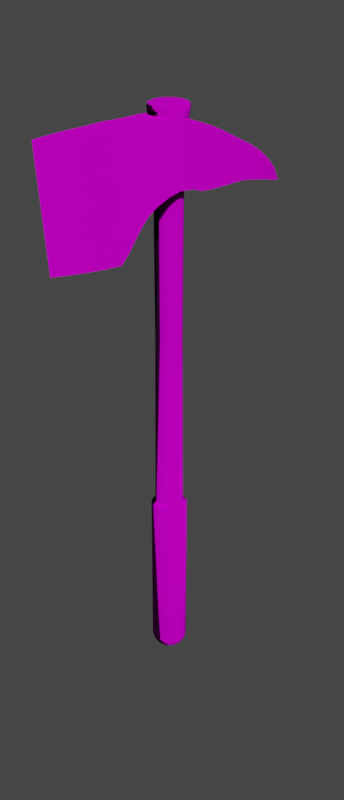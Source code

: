 # Source: AxePick.blend  (saved by Blender 2.91.10; exported with 4.5.12 LTS)
import bpy
from mathutils import Matrix  # noqa: F401  (used for matrix-valued properties, if any)

bpy.ops.wm.read_factory_settings(use_empty=True)
scene = bpy.context.scene
scene.name = 'Scene'

# ---- collections
col_collection = bpy.data.collections.new('Collection'); scene.collection.children.link(col_collection)

# ---- images (referenced by path relative to the original .blend; pixels are not part of the script)
import os
ASSET_DIR = os.environ.get("B2B_ASSET_DIR", "")  # directory of the original .blend (textures are referenced by path, not embedded)
HERE = os.path.dirname(os.path.abspath(__file__))  # packed textures are extracted next to this script under _unpacked/

def load_image(name, relpath, width, height, colorspace="sRGB"):
    """Load a texture the original file referenced (path relative to the .blend, or extracted next to this script)."""
    p = next((c for c in (os.path.join(HERE, relpath), os.path.join(ASSET_DIR, relpath)) if relpath and os.path.exists(c)), "")
    if p:
        img = bpy.data.images.load(p, check_existing=True)
        img.name = name
    else:  # same state as the original file: an image datablock whose file is absent (Cycles renders it pink)
        img = bpy.data.images.new(name, width, height)
        img.source = "FILE"
        img.filepath = "//" + (relpath or name)
    img.colorspace_settings.name = colorspace
    return img
img_axepick_axepick_normal_png = load_image('AxePick_AxePick_Normal.png', 'AxePick_AxePick_Normal.png', 1024, 1024, 'sRGB')
img_axepick_axepick_metallicsmoothness_png = load_image('AxePick_AxePick_MetallicSmoothness.png', 'AxePick_AxePick_MetallicSmoothness.png', 1024, 1024, 'sRGB')
img_axepick_axepick_albedotransparency_png = load_image('AxePick_AxePick_AlbedoTransparency.png', 'AxePick_AxePick_AlbedoTransparency.png', 1024, 1024, 'sRGB')

# ---- materials (node trees are filled in below, after node groups)
mat_axepick = bpy.data.materials.new('AxePick')

# ---- node groups
ng_auto_smooth = bpy.data.node_groups.new('Auto Smooth', 'GeometryNodeTree')
_s = ng_auto_smooth.interface.new_socket(name='Geometry', in_out='OUTPUT', socket_type='NodeSocketGeometry')
_s = ng_auto_smooth.interface.new_socket(name='Geometry', in_out='INPUT', socket_type='NodeSocketGeometry')
_s = ng_auto_smooth.interface.new_socket(name='Angle', in_out='INPUT', socket_type='NodeSocketFloat')
_s.subtype = 'ANGLE'
_s.min_value = 0.0
_s.max_value = 3.142
ng_auto_smooth.is_modifier = True
_N = ng_auto_smooth.nodes; _L = ng_auto_smooth.links
n0 = _N.new('NodeGroupOutput'); n0.name = 'Group Output'; n0.location = (480, -100)
n1 = _N.new('NodeGroupInput'); n1.name = 'Group Input'; n1.location = (-420, -300)
n2 = _N.new('NodeGroupInput'); n2.name = 'Group Input.001'; n2.location = (-60, -100)
n3 = _N.new('GeometryNodeSetShadeSmooth'); n3.name = 'Set Shade Smooth'; n3.location = (120, -100)
n3.domain = 'EDGE'
n4 = _N.new('GeometryNodeSetShadeSmooth'); n4.name = 'Set Shade Smooth.001'; n4.location = (300, -100)
n5 = _N.new('GeometryNodeInputMeshEdgeAngle'); n5.name = 'Edge Angle'; n5.location = (-420, -220)
n6 = _N.new('GeometryNodeInputEdgeSmooth'); n6.name = 'Is Edge Smooth'; n6.location = (-60, -160)
n7 = _N.new('GeometryNodeInputShadeSmooth'); n7.name = 'Is Face Smooth'; n7.location = (-240, -340)
n8 = _N.new('FunctionNodeBooleanMath'); n8.name = 'Boolean Math'; n8.location = (-60, -220)
n9 = _N.new('FunctionNodeCompare'); n9.name = 'Compare'; n9.location = (-240, -180)
n9.operation = 'LESS_EQUAL'
_L.new(n5.outputs[0], n9.inputs[0])
_L.new(n4.outputs[0], n0.inputs[0])
_L.new(n1.outputs[1], n9.inputs[1])
_L.new(n9.outputs[0], n8.inputs[0])
_L.new(n7.outputs[0], n8.inputs[1])
_L.new(n2.outputs[0], n3.inputs[0])
_L.new(n6.outputs[0], n3.inputs[1])
_L.new(n3.outputs[0], n4.inputs[0])
_L.new(n8.outputs[0], n3.inputs[2])
n0.is_active_output = True

# ---- material node trees
mat_axepick.use_nodes = True; mat_axepick.node_tree.nodes.clear()
_N = mat_axepick.node_tree.nodes; _L = mat_axepick.node_tree.links
n0 = _N.new('ShaderNodeOutputMaterial'); n0.name = 'Material Output'; n0.location = (300, 300)
n1 = _N.new('ShaderNodeBsdfPrincipled'); n1.name = 'Principled BSDF'; n1.location = (19, 301)
n1.distribution = 'GGX'
n1.subsurface_method = 'BURLEY'
n1.inputs[2].default_value = 0.0
n1.inputs[3].default_value = 1.45
n1.inputs[13].default_value = 0.0
n1.inputs[20].default_value = 0.0
n1.inputs[27].default_value = (0.0, 0.0, 0.0, 1.0)
n1.inputs[28].default_value = 1.0
n2 = _N.new('ShaderNodeTexImage'); n2.name = 'Image Texture.002'; n2.location = (-389, -257)
n2.image = img_axepick_axepick_normal_png
n3 = _N.new('ShaderNodeTexImage'); n3.name = 'Image Texture.001'; n3.location = (-388, 3)
n3.image = img_axepick_axepick_metallicsmoothness_png
n4 = _N.new('ShaderNodeTexImage'); n4.name = 'Image Texture'; n4.location = (-387, 266)
n4.image = img_axepick_axepick_albedotransparency_png
_L.new(n1.outputs[0], n0.inputs[0])
_L.new(n4.outputs[0], n1.inputs[0])
_L.new(n2.outputs[0], n1.inputs[5])
_L.new(n3.outputs[0], n1.inputs[1])
n0.is_active_output = True

# ---- world
world_world = bpy.data.worlds.new('World'); scene.world = world_world
world_world.use_nodes = True; world_world.node_tree.nodes.clear()
_N = world_world.node_tree.nodes; _L = world_world.node_tree.links
n0 = _N.new('ShaderNodeOutputWorld'); n0.name = 'World Output'; n0.location = (300, 300)
n1 = _N.new('ShaderNodeBackground'); n1.name = 'Background'; n1.location = (10, 300)
n1.inputs[0].default_value = (0.05088, 0.05088, 0.05088, 1.0)
_L.new(n1.outputs[0], n0.inputs[0])
n0.is_active_output = True
world_world.color = (0.05088, 0.05088, 0.05088)
world_world.use_sun_shadow = False
world_world.sun_shadow_jitter_overblur = 0.0

# ---- meshes
me_cube_001 = bpy.data.meshes.new('Cube.001')
me_cube_001.from_pydata([(-0.6222, 0.0003764, 1.167), (-0.5564, 0.0003764, 0.9033), (-0.5204, 0.0003764, 0.6772), (-0.5145, 0.0003764, 0.4556), (-0.2381, -0.5745, 1.167), (-0.2129, -0.5137, 0.9033), (-0.1991, -0.4804, 0.6772), (-0.1969, -0.4749, 0.4556), (-0.44, -0.4396, 1.167), (-0.3934, -0.3931, 0.9033), (-0.368, -0.3676, 0.6772), (-0.3638, -0.3634, 0.4556), (-0.5748, -0.2377, 1.167), (-0.514, -0.2126, 0.9033), (-0.4808, -0.1988, 0.6772), (-0.4753, -0.1965, 0.4556), (-0.1969, 0.4757, 0.4556), (-0.1991, 0.4811, 0.6772), (-0.2129, 0.5144, 0.9033), (-0.2381, 0.5752, 1.167), (-0.3638, 0.3642, 0.4556), (-0.368, 0.3683, 0.6772), (-0.3934, 0.3938, 0.9033), (-0.44, 0.4403, 1.167), (-0.4753, 0.1973, 0.4556), (-0.4808, 0.1995, 0.6772), (-0.514, 0.2133, 0.9033), (-0.5748, 0.2385, 1.167), (0.4753, 0.1973, 0.4556), (0.4808, 0.1995, 0.6772), (0.514, 0.2133, 0.9033), (0.5748, 0.2385, 1.167), (0.3638, 0.3642, 0.4556), (0.368, 0.3683, 0.6772), (0.3934, 0.3938, 0.9033), (0.44, 0.4403, 1.167), (0.1969, 0.4757, 0.4556), (0.1991, 0.4811, 0.6772), (0.2129, 0.5144, 0.9033), (0.2381, 0.5752, 1.167), (-4.592e-12, 0.5148, 0.4556), (-5.082e-11, 0.5207, 0.6772), (-2.204e-10, 0.5568, 0.9033), (-5.213e-10, 0.6226, 1.167), (0.1969, -0.4749, 0.4556), (0.1991, -0.4804, 0.6772), (0.2129, -0.5137, 0.9033), (0.2381, -0.5745, 1.167), (0.3638, -0.3634, 0.4556), (0.368, -0.3676, 0.6772), (0.3934, -0.3931, 0.9033), (0.44, -0.4396, 1.167), (0.4753, -0.1965, 0.4556), (0.4808, -0.1988, 0.6772), (0.514, -0.2126, 0.9033), (0.5748, -0.2377, 1.167), (-5.213e-10, -0.6218, 1.167), (-2.204e-10, -0.556, 0.9033), (-5.082e-11, -0.52, 0.6772), (-4.592e-12, -0.5141, 0.4556), (0.6222, 0.0003764, 1.167), (0.5564, 0.0003764, 0.9033), (0.5204, 0.0003764, 0.6772), (0.5145, 0.0003764, 0.4556), (-1.737e-10, -5.386, -2.277), (-3.937e-10, -5.806, 1.844), (1.782e-10, 6.128, -1.86), (-0.1483, 5.552, -1.728), (-0.2505, 4.979, -1.56), (-0.3142, 4.406, -1.435), (-0.3414, 3.839, -1.315), (-0.4256, 3.27, -1.209), (-0.4989, 2.689, -1.154), (-0.5564, 2.106, -1.115), (-0.6038, 1.521, -1.062), (-0.6848, 0.8234, -0.9672), (-0.7705, 0.3342, -0.7745), (-0.7659, -0.3621, -0.69), (-0.6869, -0.7768, -0.7967), (-0.6096, -1.266, -1.004), (-0.5609, -1.611, -1.229), (-0.5123, -1.89, -1.526), (-0.459, -2.129, -1.875), (-0.4019, -2.367, -2.247), (-0.3411, -2.657, -2.593), (-0.3225, -3.564, -2.493), (-0.203, -4.516, -2.378), (-0.1947, -4.94, 1.794), (-0.2929, -4.136, 1.762), (-0.3169, -3.393, 1.735), (-0.4021, -2.865, 1.703), (-0.4786, -2.34, 1.674), (-0.5321, -1.912, 1.625), (-0.5773, -1.471, 1.596), (-0.6276, -1.042, 1.571), (-0.6913, -0.6067, 1.55), (-0.7695, -0.174, 1.493), (-0.7705, 0.2707, 1.411), (-0.6737, 0.8675, 1.216), (-0.6076, 1.461, 0.9983), (-0.5608, 2.05, 0.7462), (-0.5148, 2.636, 0.47), (-0.4595, 3.219, 0.2026), (-0.384, 3.8, -0.05357), (-0.3759, 4.389, -0.3879), (-0.3085, 5.01, -0.8098), (-0.2007, 5.547, -1.24), (0.203, -4.516, -2.378), (0.3225, -3.564, -2.493), (0.3411, -2.657, -2.593), (0.4019, -2.367, -2.247), (0.459, -2.129, -1.875), (0.5123, -1.89, -1.526), (0.5609, -1.611, -1.229), (0.6096, -1.266, -1.004), (0.6869, -0.7768, -0.7967), (0.7659, -0.3621, -0.69), (0.7705, 0.3342, -0.7745), (0.6848, 0.8234, -0.9672), (0.6038, 1.521, -1.062), (0.5564, 2.106, -1.115), (0.4989, 2.689, -1.154), (0.4256, 3.27, -1.209), (0.3414, 3.839, -1.315), (0.3142, 4.406, -1.435), (0.2505, 4.979, -1.56), (0.1483, 5.552, -1.728), (0.2007, 5.547, -1.24), (0.3085, 5.01, -0.8098), (0.3759, 4.389, -0.3879), (0.384, 3.8, -0.05357), (0.4595, 3.219, 0.2026), (0.5148, 2.636, 0.47), (0.5608, 2.05, 0.7462), (0.6076, 1.461, 0.9983), (0.6737, 0.8675, 1.216), (0.7705, 0.2707, 1.411), (0.7695, -0.174, 1.493), (0.6913, -0.6067, 1.55), (0.6276, -1.042, 1.571), (0.5773, -1.471, 1.596), (0.5321, -1.912, 1.625), (0.4786, -2.34, 1.674), (0.4021, -2.865, 1.703), (0.3169, -3.393, 1.735), (0.2929, -4.136, 1.762), (0.1947, -4.94, 1.794), (-0.2607, -0.629, 1.58), (0.4703, -0.1944, -0.7552), (0.5089, 0.0003764, -0.7788), (0.6372, -0.1793, 1.521), (0.6231, -0.2577, 1.531), (0.36, -0.3596, -0.7351), (0.6681, 0.0003764, 1.488), (0.4798, -0.4794, 1.56), (0.1948, -0.4699, -0.7583), (0.3392, -0.3735, -0.7335), (0.2607, -0.629, 1.58), (0.2651, -0.6261, 1.579), (8.03e-11, -0.5086, -0.7682), (-8.68e-10, -0.6813, 1.582), (0.1946, 0.4702, -0.8697), (8.84e-11, 0.5088, -0.885), (0.2472, 0.5971, 1.332), (0.3597, 0.3601, -0.8264), (-6.465e-10, 0.644, 1.317), (0.4612, 0.4616, 1.376), (0.4701, 0.1951, -0.8024), (0.5926, 0.2799, 1.436), (0.6111, 0.2535, 1.441), (0.3695, 0.3455, -0.8206), (-0.4701, 0.1951, -0.8024), (-0.5089, 0.0003764, -0.7788), (-0.6111, 0.2535, 1.441), (-0.3597, 0.3601, -0.8264), (-0.3695, 0.3455, -0.8206), (-0.6681, 0.0003764, 1.488), (-0.4612, 0.4616, 1.376), (-0.1946, 0.4702, -0.8697), (-0.5926, 0.2799, 1.436), (-0.2472, 0.5971, 1.332), (-0.4703, -0.1944, -0.7552), (-0.6372, -0.1793, 1.521), (-0.6231, -0.2577, 1.531), (-0.36, -0.3596, -0.7351), (-0.4798, -0.4794, 1.56), (-0.1948, -0.4699, -0.7583), (-0.3392, -0.3735, -0.7335), (-0.2651, -0.6261, 1.579), (-0.6026, 5.137e-10, 1.15), (-0.6815, 9.741e-10, 1.702), (-0.1913, 0.4619, -18.86), (0.5, 0.0, -18.86), (0.3536, -0.3536, -18.86), (0.1913, -0.4619, -18.86), (0.1913, 0.4619, -18.86), (0.3536, 0.3536, -18.86), (0.4619, 0.1913, -18.86), (-0.5388, 2.224e-10, 0.895), (-0.5039, 5.809e-11, 0.6761), (-0.4982, 1.332e-11, 0.4614), (-0.2608, -0.6296, 1.702), (-0.2306, -0.5567, 1.15), (-0.2062, -0.4978, 0.895), (-0.1928, -0.4656, 0.6761), (-0.1907, -0.4603, 0.4614), (-0.4819, -0.4819, 1.702), (-0.4261, -0.4261, 1.15), (-0.381, -0.381, 0.895), (-0.3563, -0.3563, 0.6761), (-0.3523, -0.3523, 0.4614), (-0.6296, -0.2608, 1.702), (-0.5567, -0.2306, 1.15), (-0.4978, -0.2062, 0.895), (-0.4656, -0.1928, 0.6761), (-0.4603, -0.1907, 0.4614), (-0.1907, 0.4603, 0.4614), (-0.1928, 0.4656, 0.6761), (-0.2062, 0.4978, 0.895), (-0.2306, 0.5567, 1.15), (-0.2608, 0.6296, 1.702), (-0.3523, 0.3523, 0.4614), (-0.3563, 0.3563, 0.6761), (-0.381, 0.381, 0.895), (-0.4261, 0.4261, 1.15), (-0.4819, 0.4819, 1.702), (-0.4603, 0.1907, 0.4614), (-0.4656, 0.1928, 0.6761), (-0.4978, 0.2062, 0.895), (-0.5567, 0.2306, 1.15), (-0.6296, 0.2608, 1.702), (0.4603, 0.1907, 0.4614), (0.4656, 0.1928, 0.6761), (0.4978, 0.2062, 0.895), (0.5567, 0.2306, 1.15), (0.6296, 0.2608, 1.702), (0.3523, 0.3523, 0.4614), (0.3563, 0.3563, 0.6761), (0.381, 0.381, 0.895), (0.4261, 0.4261, 1.15), (0.4819, 0.4819, 1.702), (0.1907, 0.4603, 0.4614), (0.1928, 0.4656, 0.6761), (0.2062, 0.4978, 0.895), (0.2306, 0.5567, 1.15), (0.2608, 0.6296, 1.702), (-1.332e-11, 0.4982, 0.4614), (-5.809e-11, 0.5039, 0.6761), (-2.224e-10, 0.5388, 0.895), (-5.137e-10, 0.6026, 1.15), (-9.741e-10, 0.6815, 1.702), (0.1907, -0.4603, 0.4614), (0.1928, -0.4656, 0.6761), (0.2062, -0.4978, 0.895), (0.2306, -0.5567, 1.15), (0.2608, -0.6296, 1.702), (0.3523, -0.3523, 0.4614), (0.3563, -0.3563, 0.6761), (0.381, -0.381, 0.895), (0.4261, -0.4261, 1.15), (0.4819, -0.4819, 1.702), (0.4603, -0.1907, 0.4614), (0.4656, -0.1928, 0.6761), (0.4978, -0.2062, 0.895), (0.5567, -0.2306, 1.15), (0.6296, -0.2608, 1.702), (-9.741e-10, -0.6815, 1.702), (-5.137e-10, -0.6026, 1.15), (-2.224e-10, -0.5388, 0.895), (-5.809e-11, -0.5039, 0.6761), (-1.332e-11, -0.4982, 0.4614), (0.6815, 9.741e-10, 1.702), (0.6026, 5.137e-10, 1.15), (0.5388, 2.224e-10, 0.895), (0.5039, 5.809e-11, 0.6761), (0.4982, 1.332e-11, 0.4614), (-0.5607, 0.0, 1.94), (-0.697, 1.063e-09, 1.777), (-0.6711, 9.313e-10, 1.892), (-0.518, -0.2146, 1.94), (-0.6439, -0.2667, 1.777), (-0.62, -0.2568, 1.892), (-0.3964, -0.3964, 1.94), (-0.4929, -0.4929, 1.777), (-0.4745, -0.4745, 1.892), (-0.2146, -0.518, 1.94), (-0.2667, -0.6439, 1.777), (-0.2568, -0.62, 1.892), (-0.2146, 0.518, 1.94), (-0.2667, 0.6439, 1.777), (-0.2568, 0.62, 1.892), (-0.3964, 0.3964, 1.94), (-0.4929, 0.4929, 1.777), (-0.4745, 0.4745, 1.892), (-0.518, 0.2146, 1.94), (-0.6439, 0.2667, 1.777), (-0.62, 0.2568, 1.892), (0.0, -0.5607, 1.94), (-1.063e-09, -0.697, 1.777), (-9.313e-10, -0.6711, 1.892), (0.2146, -0.518, 1.94), (0.2667, -0.6439, 1.777), (0.2568, -0.62, 1.892), (0.3964, -0.3964, 1.94), (0.4929, -0.4929, 1.777), (0.4745, -0.4745, 1.892), (0.518, -0.2146, 1.94), (0.6439, -0.2667, 1.777), (0.62, -0.2568, 1.892), (0.5607, 0.0, 1.94), (0.697, 1.063e-09, 1.777), (0.6711, 9.313e-10, 1.892), (0.0, 0.5607, 1.94), (-1.063e-09, 0.697, 1.777), (-9.313e-10, 0.6711, 1.892), (0.518, 0.2146, 1.94), (0.6439, 0.2667, 1.777), (0.62, 0.2568, 1.892), (0.3964, 0.3964, 1.94), (0.4929, 0.4929, 1.777), (0.4745, 0.4745, 1.892), (0.2146, 0.518, 1.94), (0.2667, 0.6439, 1.777), (0.2568, 0.62, 1.892), (-0.4692, 5.606e-10, -5.979), (-0.5043, 4.483e-12, -12.42), (-0.1796, -0.4335, -5.979), (-0.193, -0.466, -12.42), (-0.3318, -0.3318, -5.979), (-0.3566, -0.3566, -12.42), (-0.4335, -0.1796, -5.979), (-0.466, -0.193, -12.42), (4.334e-10, -0.4692, -5.979), (3.236e-11, -0.5043, -12.42), (0.4692, 5.606e-10, -5.979), (0.5043, 4.483e-12, -12.42), (-0.193, 0.466, -12.42), (-0.1796, 0.4335, -5.979), (-0.3566, 0.3566, -12.42), (-0.3318, 0.3318, -5.979), (-0.466, 0.193, -12.42), (-0.4335, 0.1796, -5.979), (0.466, 0.193, -12.42), (0.4335, 0.1796, -5.979), (0.3566, 0.3566, -12.42), (0.3318, 0.3318, -5.979), (0.193, 0.466, -12.42), (0.1796, 0.4335, -5.979), (3.236e-11, 0.5043, -12.42), (4.334e-10, 0.4692, -5.979), (0.193, -0.466, -12.42), (0.1796, -0.4335, -5.979), (0.3566, -0.3566, -12.42), (0.3318, -0.3318, -5.979), (0.466, -0.193, -12.42), (0.4335, -0.1796, -5.979), (-0.6488, 2.377e-08, -12.57), (-0.2483, -0.5995, -12.57), (-0.4588, -0.4588, -12.57), (-0.5995, -0.2483, -12.57), (2.1e-08, -0.6488, -12.57), (0.6488, 4.483e-12, -12.57), (-0.2483, 0.5995, -12.57), (-0.4588, 0.4588, -12.57), (-0.5995, 0.2483, -12.57), (0.5995, 0.2483, -12.57), (0.4588, 0.4588, -12.57), (0.2483, 0.5995, -12.57), (3.236e-11, 0.6488, -12.57), (0.2483, -0.5995, -12.57), (0.4588, -0.4588, -12.57), (0.5995, -0.2483, -12.57), (-0.6446, 2.085e-09, -18.54), (-0.5017, 1.619e-11, -18.86), (-0.6027, 9.313e-10, -18.71), (-0.192, -0.4635, -18.86), (-0.2467, -0.5956, -18.54), (-0.2306, -0.5568, -18.71), (-0.4558, -0.4558, -18.54), (-0.3547, -0.3547, -18.86), (-0.4262, -0.4262, -18.71), (-0.5956, -0.2467, -18.54), (-0.4635, -0.192, -18.86), (-0.5568, -0.2306, -18.71), (-0.2467, 0.5956, -18.54), (-0.2306, 0.5568, -18.71), (-0.3547, 0.3547, -18.86), (-0.4558, 0.4558, -18.54), (-0.4262, 0.4262, -18.71), (-0.4635, 0.192, -18.86), (-0.5956, 0.2467, -18.54), (-0.5568, 0.2306, -18.71), (0.5956, 0.2467, -18.54), (0.5568, 0.2306, -18.71), (0.4558, 0.4558, -18.54), (0.4262, 0.4262, -18.71), (0.2467, 0.5956, -18.54), (0.2306, 0.5568, -18.71), (0.0, 0.5017, -18.86), (9.949e-13, 0.6446, -18.54), (0.0, 0.6027, -18.71), (0.2467, -0.5956, -18.54), (0.2306, -0.5568, -18.71), (0.4558, -0.4558, -18.54), (0.4262, -0.4262, -18.71), (0.4635, -0.192, -18.86), (0.5956, -0.2467, -18.54), (0.5568, -0.2306, -18.71), (0.6446, 1.378e-13, -18.54), (0.6027, 0.0, -18.71), (0.0, -0.5017, -18.86), (6.457e-10, -0.6446, -18.54), (0.0, -0.6027, -18.71)], [], [(67, 106, 66), (107, 146, 65, 64), (86, 107, 64), (146, 87, 65), (66, 106, 127), (127, 106, 105, 128), (128, 105, 104, 129), (129, 104, 103, 130), (130, 103, 102, 131), (131, 102, 101, 132), (132, 101, 100, 133), (133, 100, 99, 134), (134, 99, 98, 135), (139, 94, 93, 140), (140, 93, 92, 141), (141, 92, 91, 142), (142, 91, 90, 143), (143, 90, 89, 144), (144, 89, 88, 145), (145, 88, 87, 146), (66, 126, 67), (67, 126, 125, 68), (68, 125, 124, 69), (69, 124, 123, 70), (70, 123, 122, 71), (71, 122, 121, 72), (72, 121, 120, 73), (73, 120, 119, 74), (74, 119, 118, 75), (78, 115, 114, 79), (79, 114, 113, 80), (80, 113, 112, 81), (81, 112, 111, 82), (82, 111, 110, 83), (83, 110, 109, 84), (84, 109, 108, 85), (85, 108, 107, 86), (66, 127, 126), (126, 127, 128, 125), (125, 128, 129, 124), (124, 129, 130, 123), (123, 130, 131, 122), (122, 131, 132, 121), (121, 132, 133, 120), (120, 133, 134, 119), (119, 134, 135, 118), (118, 135, 136, 117), (117, 136, 137, 116), (116, 137, 138, 115), (115, 138, 139, 114), (114, 139, 140, 113), (113, 140, 141, 112), (112, 141, 142, 111), (111, 142, 143, 110), (110, 143, 144, 109), (109, 144, 145, 108), (108, 145, 146, 107), (64, 65, 87, 86), (86, 87, 88, 85), (85, 88, 89, 84), (84, 89, 90, 83), (83, 90, 91, 82), (82, 91, 92, 81), (81, 92, 93, 80), (80, 93, 94, 79), (79, 94, 95, 78), (78, 95, 96, 77), (77, 96, 97, 76), (76, 97, 98, 75), (75, 98, 99, 74), (74, 99, 100, 73), (73, 100, 101, 72), (72, 101, 102, 71), (71, 102, 103, 70), (70, 103, 104, 69), (69, 104, 105, 68), (68, 105, 106, 67), (52, 53, 62, 63), (54, 55, 60, 61), (60, 55, 151, 150, 153), (151, 55, 51, 154), (53, 54, 61, 62), (51, 55, 54, 50), (49, 50, 54, 53), (48, 49, 53, 52), (51, 47, 157, 158, 154), (47, 51, 50, 46), (45, 46, 50, 49), (44, 45, 49, 48), (47, 56, 160, 157), (56, 47, 46, 57), (57, 46, 45, 58), (58, 45, 44, 59), (43, 39, 163, 165), (38, 39, 43, 42), (37, 38, 42, 41), (36, 37, 41, 40), (163, 39, 35, 166), (35, 39, 38, 34), (33, 34, 38, 37), (32, 33, 37, 36), (166, 35, 31, 169, 168), (31, 35, 34, 30), (29, 30, 34, 33), (28, 29, 33, 32), (31, 60, 153, 169), (60, 31, 30, 61), (61, 30, 29, 62), (62, 29, 28, 63), (176, 0, 27, 173), (27, 0, 1, 26), (26, 1, 2, 25), (25, 2, 3, 24), (179, 173, 27, 23, 177), (23, 27, 26, 22), (21, 22, 26, 25), (20, 21, 25, 24), (23, 19, 180, 177), (19, 23, 22, 18), (17, 18, 22, 21), (16, 17, 21, 20), (19, 43, 165, 180), (43, 19, 18, 42), (42, 18, 17, 41), (41, 17, 16, 40), (172, 3, 15, 181), (15, 3, 2, 14), (14, 2, 1, 13), (13, 1, 0, 12), (183, 12, 0, 176, 182), (15, 11, 184, 181), (10, 11, 15, 14), (9, 10, 14, 13), (8, 9, 13, 12), (8, 12, 183, 185), (11, 7, 186, 187, 184), (6, 7, 11, 10), (5, 6, 10, 9), (4, 5, 9, 8), (147, 4, 8, 185, 188), (7, 59, 159, 186), (59, 7, 6, 58), (58, 6, 5, 57), (57, 5, 4, 56), (56, 4, 147, 160), (52, 63, 149, 148), (152, 48, 52, 148), (155, 44, 48, 152, 156), (59, 44, 155, 159), (161, 36, 40, 162), (164, 32, 36, 161), (167, 28, 32, 164, 170), (63, 28, 167, 149), (171, 24, 3, 172), (174, 20, 24, 171, 175), (178, 16, 20, 174), (162, 40, 16, 178), (168, 136, 135, 98, 97, 179, 177, 180, 165, 163, 166), (97, 96, 182, 176, 173, 179), (150, 137, 136, 168, 169, 153), (182, 96, 95, 188, 185, 183), (158, 138, 137, 150, 151, 154), (188, 95, 94, 139, 138, 158, 157, 160, 147), (76, 75, 118, 117, 170, 164, 161, 162, 178, 174, 175), (170, 117, 116, 156, 152, 148, 149, 167), (184, 187, 77, 76, 175, 171, 172, 181), (156, 116, 115, 78, 77, 187, 186, 159, 155), (262, 261, 275, 274), (264, 263, 273, 272), (206, 283, 280, 211), (265, 264, 272, 271), (260, 259, 264, 265), (263, 262, 274, 273), (192, 405, 193, 194, 410, 375, 379, 382, 373, 389, 386, 191, 398, 195, 196, 197), (310, 271, 235, 316), (313, 250, 220, 289), (266, 298, 286, 201), (201, 286, 283, 206), (276, 279, 282, 285, 297, 300, 303, 306, 309, 315, 318, 321, 312, 288, 291, 294), (325, 340, 364, 356), (354, 352, 370, 371), (342, 335, 361, 365), (411, 360, 357, 376), (335, 354, 371, 361), (344, 342, 365, 366), (371, 406, 408, 361), (331, 325, 356, 359), (370, 403, 406, 371), (346, 344, 366, 367), (369, 401, 403, 370), (307, 265, 271, 310), (259, 258, 263, 264), (258, 257, 262, 263), (257, 256, 261, 262), (304, 260, 265, 307), (255, 254, 259, 260), (254, 253, 258, 259), (253, 252, 257, 258), (252, 251, 256, 257), (301, 255, 260, 304), (266, 267, 254, 255), (267, 268, 253, 254), (268, 269, 252, 253), (269, 270, 251, 252), (316, 235, 240, 319), (245, 244, 249, 250), (244, 243, 248, 249), (243, 242, 247, 248), (242, 241, 246, 247), (240, 239, 244, 245), (239, 238, 243, 244), (238, 237, 242, 243), (237, 236, 241, 242), (319, 240, 245, 322), (235, 234, 239, 240), (234, 233, 238, 239), (233, 232, 237, 238), (232, 231, 236, 237), (322, 245, 250, 313), (271, 272, 234, 235), (272, 273, 233, 234), (273, 274, 232, 233), (274, 275, 231, 232), (211, 280, 277, 190), (230, 229, 189, 190), (229, 228, 198, 189), (228, 227, 199, 198), (227, 226, 200, 199), (298, 266, 255, 301), (225, 224, 229, 230), (224, 223, 228, 229), (223, 222, 227, 228), (222, 221, 226, 227), (292, 225, 230, 295), (220, 219, 224, 225), (219, 218, 223, 224), (218, 217, 222, 223), (217, 216, 221, 222), (289, 220, 225, 292), (250, 249, 219, 220), (249, 248, 218, 219), (248, 247, 217, 218), (247, 246, 216, 217), (330, 215, 200, 324), (215, 214, 199, 200), (214, 213, 198, 199), (213, 212, 189, 198), (212, 211, 190, 189), (328, 210, 215, 330), (210, 209, 214, 215), (209, 208, 213, 214), (208, 207, 212, 213), (207, 206, 211, 212), (326, 205, 210, 328), (205, 204, 209, 210), (204, 203, 208, 209), (203, 202, 207, 208), (202, 201, 206, 207), (332, 270, 205, 326), (270, 269, 204, 205), (269, 268, 203, 204), (268, 267, 202, 203), (267, 266, 201, 202), (285, 282, 284, 287), (287, 284, 283, 286), (282, 279, 281, 284), (284, 281, 280, 283), (291, 288, 290, 293), (293, 290, 289, 292), (294, 291, 293, 296), (296, 293, 292, 295), (315, 309, 311, 317), (317, 311, 310, 316), (318, 315, 317, 320), (320, 317, 316, 319), (321, 318, 320, 323), (323, 320, 319, 322), (312, 321, 323, 314), (314, 323, 322, 313), (300, 297, 299, 302), (302, 299, 298, 301), (303, 300, 302, 305), (305, 302, 301, 304), (306, 303, 305, 308), (308, 305, 304, 307), (297, 285, 287, 299), (299, 287, 286, 298), (279, 276, 278, 281), (281, 278, 277, 280), (288, 312, 314, 290), (290, 314, 313, 289), (276, 294, 296, 278), (278, 296, 295, 277), (309, 306, 308, 311), (311, 308, 307, 310), (295, 230, 190, 277), (360, 411, 401, 369), (333, 332, 326, 327), (336, 348, 368, 362), (327, 326, 328, 329), (329, 331, 359, 358), (329, 328, 330, 331), (367, 396, 399, 368), (331, 330, 324, 325), (261, 355, 334, 275), (355, 354, 335, 334), (256, 353, 355, 261), (353, 352, 354, 355), (251, 351, 353, 256), (351, 350, 352, 353), (270, 332, 351, 251), (332, 333, 350, 351), (241, 347, 349, 246), (347, 346, 348, 349), (236, 345, 347, 241), (345, 344, 346, 347), (231, 343, 345, 236), (343, 342, 344, 345), (275, 334, 343, 231), (334, 335, 342, 343), (226, 341, 324, 200), (341, 340, 325, 324), (221, 339, 341, 226), (339, 338, 340, 341), (216, 337, 339, 221), (337, 336, 338, 339), (246, 349, 337, 216), (349, 348, 336, 337), (376, 357, 358, 378), (378, 358, 359, 381), (352, 350, 369, 370), (362, 384, 387, 363), (333, 327, 357, 360), (340, 338, 363, 364), (364, 390, 372, 356), (363, 387, 390, 364), (368, 399, 384, 362), (350, 333, 360, 369), (365, 392, 394, 366), (327, 329, 358, 357), (338, 336, 362, 363), (366, 394, 396, 367), (361, 408, 392, 365), (348, 346, 367, 368), (379, 375, 377, 380), (380, 377, 376, 378), (382, 379, 380, 383), (383, 380, 378, 381), (191, 386, 388, 385), (385, 388, 387, 384), (386, 389, 391, 388), (388, 391, 390, 387), (197, 196, 395, 393), (393, 395, 394, 392), (196, 195, 397, 395), (395, 397, 396, 394), (195, 398, 400, 397), (397, 400, 399, 396), (194, 193, 404, 402), (402, 404, 403, 401), (193, 405, 407, 404), (404, 407, 406, 403), (405, 192, 409, 407), (407, 409, 408, 406), (375, 410, 412, 377), (377, 412, 411, 376), (373, 382, 383, 374), (374, 383, 381, 372), (398, 191, 385, 400), (400, 385, 384, 399), (389, 373, 374, 391), (391, 374, 372, 390), (192, 197, 393, 409), (409, 393, 392, 408), (410, 194, 402, 412), (412, 402, 401, 411), (381, 359, 356, 372)])
me_cube_001.polygons.foreach_set('use_smooth', [True] * 377)
_k = set([(64, 65), (64, 86), (64, 107), (65, 87), (65, 146), (66, 67), (66, 106), (66, 126), (66, 127), (67, 68), (68, 69), (69, 70), (70, 71), (71, 72), (72, 73), (73, 74), (74, 75), (75, 76), (76, 77), (77, 78), (78, 79), (79, 80), (80, 81), (81, 82), (82, 83), (83, 84), (84, 85), (85, 86), (87, 88), (88, 89), (89, 90), (90, 91), (91, 92), (92, 93), (93, 94), (94, 95), (95, 96), (96, 97), (97, 98), (98, 99), (99, 100), (100, 101), (101, 102), (102, 103), (103, 104), (104, 105), (105, 106), (107, 108), (108, 109), (109, 110), (110, 111), (111, 112), (112, 113), (113, 114), (114, 115), (115, 116), (116, 117), (117, 118), (118, 119), (119, 120), (120, 121), (121, 122), (122, 123), (123, 124), (124, 125), (125, 126), (127, 128), (128, 129), (129, 130), (130, 131), (131, 132), (132, 133), (133, 134), (134, 135), (135, 136), (136, 137), (137, 138), (138, 139), (139, 140), (140, 141), (141, 142), (142, 143), (143, 144), (144, 145), (145, 146)])
me_cube_001.attributes.new('sharp_edge', 'BOOLEAN', 'EDGE').data.foreach_set('value', [ (min(e.vertices), max(e.vertices)) in _k for e in me_cube_001.edges])
_uv = me_cube_001.uv_layers.new(name='UVMap')
_uv.uv.foreach_set('vector', [0.05621, 0.7414, 0.07146, 0.7497, 0.04274, 0.7563, 0.2276, 0.3635, 0.3649, 0.4207, 0.3578, 0.4495, 0.2221, 0.3931, 0.9593, 0.8348, 0.9257, 0.8348, 0.9425, 0.7622, 0.6516, 0.04644, 0.6331, 0.04639, 0.6424, 0.005126, 0.6411, 0.5901, 0.6316, 0.5593, 0.6508, 0.5594, 0.6508, 0.5594, 0.6316, 0.5593, 0.6266, 0.5316, 0.656, 0.5317, 0.656, 0.5317, 0.6266, 0.5316, 0.6234, 0.5, 0.6593, 0.5, 0.6593, 0.5, 0.6234, 0.5, 0.6231, 0.4703, 0.6597, 0.4704, 0.6597, 0.4704, 0.6231, 0.4703, 0.6195, 0.4414, 0.6634, 0.4415, 0.6634, 0.4415, 0.6195, 0.4414, 0.617, 0.4124, 0.6661, 0.4125, 0.6661, 0.4125, 0.617, 0.4124, 0.6148, 0.3832, 0.6683, 0.3833, 0.6683, 0.3833, 0.6148, 0.3832, 0.6127, 0.3539, 0.6706, 0.354, 0.6706, 0.354, 0.6127, 0.3539, 0.6096, 0.3247, 0.6738, 0.3248, 0.6719, 0.2324, 0.612, 0.2323, 0.6144, 0.2118, 0.6695, 0.212, 0.6695, 0.212, 0.6144, 0.2118, 0.6166, 0.1908, 0.6674, 0.1909, 0.6674, 0.1909, 0.6166, 0.1908, 0.6192, 0.1702, 0.6649, 0.1704, 0.6649, 0.1704, 0.6192, 0.1702, 0.6229, 0.1452, 0.6613, 0.1453, 0.6613, 0.1453, 0.6229, 0.1452, 0.6271, 0.12, 0.6573, 0.1201, 0.6573, 0.1201, 0.6271, 0.12, 0.6283, 0.08464, 0.6562, 0.08471, 0.6562, 0.08471, 0.6283, 0.08464, 0.6331, 0.04639, 0.6516, 0.04644, 0.782, 0.005126, 0.789, 0.03306, 0.7749, 0.03306, 0.7749, 0.03306, 0.789, 0.03306, 0.7939, 0.0611, 0.77, 0.0611, 0.77, 0.0611, 0.7939, 0.0611, 0.7969, 0.0889, 0.767, 0.0889, 0.767, 0.0889, 0.7969, 0.0889, 0.7982, 0.1164, 0.7657, 0.1164, 0.7657, 0.1164, 0.7982, 0.1164, 0.8022, 0.1439, 0.7617, 0.1439, 0.7617, 0.1439, 0.8022, 0.1439, 0.8057, 0.1717, 0.7582, 0.1717, 0.7582, 0.1717, 0.8057, 0.1717, 0.8085, 0.1995, 0.7554, 0.1995, 0.7554, 0.1995, 0.8085, 0.1995, 0.8107, 0.2276, 0.7532, 0.2276, 0.7532, 0.2276, 0.8107, 0.2276, 0.8146, 0.2611, 0.7493, 0.2611, 0.7492, 0.3379, 0.8147, 0.3379, 0.811, 0.3601, 0.7529, 0.3601, 0.7529, 0.3601, 0.811, 0.3601, 0.8087, 0.3753, 0.7552, 0.3753, 0.3797, 0.9003, 0.2748, 0.9003, 0.284, 0.8707, 0.3799, 0.8707, 0.3799, 0.8707, 0.284, 0.8707, 0.2929, 0.8363, 0.3788, 0.8363, 0.3788, 0.8363, 0.2929, 0.8363, 0.3022, 0.7997, 0.3774, 0.7997, 0.3774, 0.7997, 0.3022, 0.7997, 0.3127, 0.7654, 0.3765, 0.7654, 0.9708, 0.9898, 0.9143, 0.9898, 0.9158, 0.9142, 0.9692, 0.9142, 0.9692, 0.9142, 0.9158, 0.9142, 0.9257, 0.8348, 0.9593, 0.8348, 0.3549, 0.009838, 0.3698, 0.03667, 0.3533, 0.03121, 0.3533, 0.03121, 0.3698, 0.03667, 0.3788, 0.05961, 0.353, 0.0527, 0.353, 0.0527, 0.3788, 0.05961, 0.3866, 0.08518, 0.3513, 0.07356, 0.3513, 0.07356, 0.3866, 0.08518, 0.3919, 0.1085, 0.3496, 0.09399, 0.3496, 0.09399, 0.3919, 0.1085, 0.3946, 0.131, 0.3472, 0.1146, 0.3472, 0.1146, 0.3946, 0.131, 0.3976, 0.1536, 0.3431, 0.135, 0.3431, 0.135, 0.3976, 0.1536, 0.4009, 0.1764, 0.3383, 0.1553, 0.3383, 0.1553, 0.4009, 0.1764, 0.4034, 0.199, 0.3341, 0.1757, 0.3341, 0.1757, 0.4034, 0.199, 0.4046, 0.2215, 0.3301, 0.2005, 0.3301, 0.2005, 0.4046, 0.2215, 0.405, 0.244, 0.3315, 0.2194, 0.3315, 0.2194, 0.405, 0.244, 0.4033, 0.2598, 0.3272, 0.2436, 0.3272, 0.2436, 0.4033, 0.2598, 0.4008, 0.2746, 0.3194, 0.2561, 0.3194, 0.2561, 0.4008, 0.2746, 0.3971, 0.2892, 0.3074, 0.2701, 0.3074, 0.2701, 0.3971, 0.2892, 0.3935, 0.3036, 0.2963, 0.2792, 0.2963, 0.2792, 0.3935, 0.3036, 0.39, 0.3186, 0.2833, 0.2853, 0.2833, 0.2853, 0.39, 0.3186, 0.3873, 0.3332, 0.2691, 0.2895, 0.2691, 0.2895, 0.3873, 0.3332, 0.383, 0.3509, 0.254, 0.2934, 0.254, 0.2934, 0.383, 0.3509, 0.3787, 0.3686, 0.2394, 0.2994, 0.2394, 0.2994, 0.3787, 0.3686, 0.372, 0.3938, 0.2335, 0.3308, 0.2335, 0.3308, 0.372, 0.3938, 0.3649, 0.4207, 0.2276, 0.3635, 0.2221, 0.3931, 0.3578, 0.4495, 0.3414, 0.4764, 0.2039, 0.4195, 0.2039, 0.4195, 0.3414, 0.4764, 0.3268, 0.5011, 0.1842, 0.4476, 0.1842, 0.4476, 0.3268, 0.5011, 0.3135, 0.5238, 0.1659, 0.474, 0.1659, 0.474, 0.3135, 0.5238, 0.3035, 0.5399, 0.1718, 0.489, 0.1718, 0.489, 0.3035, 0.5399, 0.2937, 0.556, 0.1793, 0.5029, 0.1793, 0.5029, 0.2937, 0.556, 0.2849, 0.5687, 0.1862, 0.5164, 0.1862, 0.5164, 0.2849, 0.5687, 0.2765, 0.582, 0.1907, 0.5302, 0.1907, 0.5302, 0.2765, 0.582, 0.2685, 0.5951, 0.1919, 0.5449, 0.1919, 0.5449, 0.2685, 0.5951, 0.2605, 0.6085, 0.19, 0.5638, 0.19, 0.5638, 0.2605, 0.6085, 0.2514, 0.6213, 0.1863, 0.5788, 0.1863, 0.5788, 0.2514, 0.6213, 0.2413, 0.6336, 0.172, 0.5989, 0.172, 0.5989, 0.2413, 0.6336, 0.2255, 0.6484, 0.158, 0.6104, 0.158, 0.6104, 0.2255, 0.6484, 0.2089, 0.6628, 0.1435, 0.63, 0.1435, 0.63, 0.2089, 0.6628, 0.1912, 0.6765, 0.1322, 0.647, 0.1322, 0.647, 0.1912, 0.6765, 0.1729, 0.6898, 0.1213, 0.6641, 0.1213, 0.6641, 0.1729, 0.6898, 0.1549, 0.7031, 0.11, 0.6808, 0.11, 0.6808, 0.1549, 0.7031, 0.1374, 0.7164, 0.09739, 0.6963, 0.09739, 0.6963, 0.1374, 0.7164, 0.1171, 0.729, 0.08422, 0.7116, 0.08422, 0.7116, 0.1171, 0.729, 0.09365, 0.7408, 0.07084, 0.727, 0.07084, 0.727, 0.09365, 0.7408, 0.07146, 0.7497, 0.05621, 0.7414, 0.6538, 0.8527, 0.6528, 0.8344, 0.6687, 0.8339, 0.6695, 0.8522, 0.6506, 0.8158, 0.647, 0.7942, 0.666, 0.7935, 0.6676, 0.8152, 0.666, 0.7935, 0.647, 0.7942, 0.6436, 0.7641, 0.6499, 0.7648, 0.6644, 0.7671, 0.6436, 0.7641, 0.647, 0.7942, 0.6319, 0.7946, 0.627, 0.7622, 0.6528, 0.8344, 0.6506, 0.8158, 0.6676, 0.8152, 0.6687, 0.8339, 0.6319, 0.7946, 0.647, 0.7942, 0.6506, 0.8158, 0.6371, 0.8161, 0.6403, 0.8347, 0.6371, 0.8161, 0.6506, 0.8158, 0.6528, 0.8344, 0.6414, 0.853, 0.6403, 0.8347, 0.6528, 0.8344, 0.6538, 0.8527, 0.725, 0.9226, 0.7436, 0.922, 0.7429, 0.9559, 0.7425, 0.9559, 0.7227, 0.9549, 0.7436, 0.922, 0.725, 0.9226, 0.7279, 0.901, 0.7445, 0.9004, 0.7449, 0.8819, 0.7445, 0.9004, 0.7279, 0.901, 0.7294, 0.8824, 0.7448, 0.8636, 0.7449, 0.8819, 0.7294, 0.8824, 0.7295, 0.864, 0.7436, 0.922, 0.7637, 0.9218, 0.7649, 0.9559, 0.7429, 0.9559, 0.7637, 0.9218, 0.7436, 0.922, 0.7445, 0.9004, 0.7624, 0.9002, 0.7624, 0.9002, 0.7445, 0.9004, 0.7449, 0.8819, 0.7617, 0.8817, 0.7617, 0.8817, 0.7449, 0.8819, 0.7448, 0.8636, 0.7614, 0.8634, 0.06905, 0.9606, 0.09041, 0.9606, 0.09171, 0.9764, 0.06949, 0.9748, 0.08685, 0.9356, 0.09041, 0.9606, 0.06905, 0.9606, 0.06775, 0.9356, 0.08488, 0.9142, 0.08685, 0.9356, 0.06775, 0.9356, 0.06702, 0.9141, 0.0845, 0.8931, 0.08488, 0.9142, 0.06702, 0.9141, 0.06684, 0.893, 0.09171, 0.9764, 0.09041, 0.9606, 0.1068, 0.9608, 0.1092, 0.9808, 0.1068, 0.9608, 0.09041, 0.9606, 0.08685, 0.9356, 0.1015, 0.9358, 0.09855, 0.9143, 0.1015, 0.9358, 0.08685, 0.9356, 0.08488, 0.9142, 0.09802, 0.8932, 0.09855, 0.9143, 0.08488, 0.9142, 0.0845, 0.8931, 0.7049, 0.7745, 0.7041, 0.7919, 0.686, 0.7927, 0.686, 0.7701, 0.6884, 0.7704, 0.686, 0.7927, 0.7041, 0.7919, 0.7017, 0.8137, 0.6855, 0.8145, 0.6855, 0.8332, 0.6855, 0.8145, 0.7017, 0.8137, 0.7006, 0.8325, 0.6861, 0.8515, 0.6855, 0.8332, 0.7006, 0.8325, 0.701, 0.8508, 0.686, 0.7927, 0.666, 0.7935, 0.6644, 0.7671, 0.686, 0.7701, 0.666, 0.7935, 0.686, 0.7927, 0.6855, 0.8145, 0.6676, 0.8152, 0.6676, 0.8152, 0.6855, 0.8145, 0.6855, 0.8332, 0.6687, 0.8339, 0.6687, 0.8339, 0.6855, 0.8332, 0.6861, 0.8515, 0.6695, 0.8522, 0.8603, 0.9518, 0.8612, 0.9252, 0.8802, 0.9263, 0.8807, 0.949, 0.8802, 0.9263, 0.8612, 0.9252, 0.8616, 0.9035, 0.8786, 0.9045, 0.8786, 0.9045, 0.8616, 0.9035, 0.8622, 0.8848, 0.8781, 0.8857, 0.8781, 0.8857, 0.8622, 0.8848, 0.8631, 0.8665, 0.8788, 0.8674, 0.8827, 0.9488, 0.8807, 0.949, 0.8802, 0.9263, 0.8954, 0.9273, 0.8964, 0.9448, 0.8954, 0.9273, 0.8802, 0.9263, 0.8786, 0.9045, 0.8922, 0.9054, 0.8908, 0.8866, 0.8922, 0.9054, 0.8786, 0.9045, 0.8781, 0.8857, 0.8914, 0.8682, 0.8908, 0.8866, 0.8781, 0.8857, 0.8788, 0.8674, 0.02457, 0.9608, 0.04593, 0.9606, 0.04554, 0.9764, 0.02305, 0.9808, 0.04593, 0.9606, 0.02457, 0.9608, 0.02798, 0.9358, 0.04708, 0.9356, 0.04768, 0.9142, 0.04708, 0.9356, 0.02798, 0.9358, 0.02982, 0.9143, 0.04773, 0.8931, 0.04768, 0.9142, 0.02982, 0.9143, 0.03007, 0.8932, 0.04593, 0.9606, 0.06905, 0.9606, 0.06949, 0.9748, 0.04554, 0.9764, 0.06905, 0.9606, 0.04593, 0.9606, 0.04708, 0.9356, 0.06775, 0.9356, 0.06775, 0.9356, 0.04708, 0.9356, 0.04768, 0.9142, 0.06702, 0.9141, 0.06702, 0.9141, 0.04768, 0.9142, 0.04773, 0.8931, 0.06684, 0.893, 0.8683, 0.7644, 0.8631, 0.8665, 0.8465, 0.8657, 0.8518, 0.7655, 0.8465, 0.8657, 0.8631, 0.8665, 0.8622, 0.8848, 0.8454, 0.884, 0.8454, 0.884, 0.8622, 0.8848, 0.8616, 0.9035, 0.8437, 0.9026, 0.8437, 0.9026, 0.8616, 0.9035, 0.8612, 0.9252, 0.8411, 0.9242, 0.8385, 0.9543, 0.8411, 0.9242, 0.8612, 0.9252, 0.8603, 0.9518, 0.8451, 0.9538, 0.8465, 0.8657, 0.8316, 0.865, 0.837, 0.7666, 0.8518, 0.7655, 0.8304, 0.8833, 0.8316, 0.865, 0.8465, 0.8657, 0.8454, 0.884, 0.8276, 0.9019, 0.8304, 0.8833, 0.8454, 0.884, 0.8437, 0.9026, 0.8232, 0.9235, 0.8276, 0.9019, 0.8437, 0.9026, 0.8411, 0.9242, 0.8232, 0.9235, 0.8411, 0.9242, 0.8385, 0.9543, 0.8186, 0.9558, 0.7887, 0.864, 0.7768, 0.8636, 0.7756, 0.7632, 0.7859, 0.7656, 0.7873, 0.7656, 0.7773, 0.8819, 0.7768, 0.8636, 0.7887, 0.864, 0.7893, 0.8824, 0.7791, 0.9004, 0.7773, 0.8819, 0.7893, 0.8824, 0.7919, 0.901, 0.7823, 0.922, 0.7791, 0.9004, 0.7919, 0.901, 0.7966, 0.9226, 0.7853, 0.9559, 0.7823, 0.922, 0.7966, 0.9226, 0.8008, 0.9549, 0.7856, 0.9559, 0.7768, 0.8636, 0.7614, 0.8634, 0.7603, 0.7622, 0.7756, 0.7632, 0.7614, 0.8634, 0.7768, 0.8636, 0.7773, 0.8819, 0.7617, 0.8817, 0.7617, 0.8817, 0.7773, 0.8819, 0.7791, 0.9004, 0.7624, 0.9002, 0.7624, 0.9002, 0.7791, 0.9004, 0.7823, 0.922, 0.7637, 0.9218, 0.7637, 0.9218, 0.7823, 0.922, 0.7853, 0.9559, 0.7649, 0.9559, 0.6538, 0.8527, 0.6695, 0.8522, 0.6736, 0.9544, 0.658, 0.9529, 0.6456, 0.9516, 0.6414, 0.853, 0.6538, 0.8527, 0.658, 0.9529, 0.7439, 0.7632, 0.7448, 0.8636, 0.7295, 0.864, 0.7288, 0.7656, 0.7307, 0.7656, 0.7614, 0.8634, 0.7448, 0.8636, 0.7439, 0.7632, 0.7603, 0.7622, 0.08381, 0.7669, 0.0845, 0.8931, 0.06684, 0.893, 0.06635, 0.7654, 0.0972, 0.7712, 0.09802, 0.8932, 0.0845, 0.8931, 0.08381, 0.7669, 0.6901, 0.9557, 0.6861, 0.8515, 0.701, 0.8508, 0.7049, 0.9569, 0.7036, 0.9565, 0.6695, 0.8522, 0.6861, 0.8515, 0.6901, 0.9557, 0.6736, 0.9544, 0.884, 0.7633, 0.8788, 0.8674, 0.8631, 0.8665, 0.8683, 0.7644, 0.8964, 0.7622, 0.8914, 0.8682, 0.8788, 0.8674, 0.884, 0.7633, 0.8953, 0.7626, 0.04746, 0.7669, 0.04773, 0.8931, 0.03007, 0.8932, 0.03001, 0.7712, 0.06635, 0.7654, 0.06684, 0.893, 0.04773, 0.8931, 0.04746, 0.7669, 0.67, 0.2958, 0.6785, 0.2955, 0.6738, 0.3248, 0.6096, 0.3247, 0.605, 0.2953, 0.6135, 0.2957, 0.6198, 0.3046, 0.63, 0.3113, 0.6417, 0.3136, 0.6535, 0.3113, 0.6638, 0.3047, 0.605, 0.2953, 0.6051, 0.2738, 0.6114, 0.2734, 0.61, 0.2821, 0.6126, 0.2944, 0.6135, 0.2957, 0.6722, 0.2736, 0.6785, 0.274, 0.6785, 0.2955, 0.67, 0.2958, 0.6709, 0.2945, 0.6737, 0.2823, 0.6114, 0.2734, 0.6051, 0.2738, 0.6089, 0.253, 0.6292, 0.252, 0.619, 0.259, 0.6121, 0.2697, 0.6545, 0.2521, 0.6748, 0.2532, 0.6785, 0.274, 0.6722, 0.2736, 0.6716, 0.2698, 0.6647, 0.2591, 0.6292, 0.252, 0.6089, 0.253, 0.612, 0.2323, 0.6719, 0.2324, 0.6748, 0.2532, 0.6545, 0.2521, 0.6543, 0.2519, 0.6419, 0.2494, 0.6294, 0.2519, 0.7452, 0.2853, 0.7493, 0.2611, 0.8146, 0.2611, 0.8187, 0.2853, 0.7996, 0.2845, 0.7991, 0.2838, 0.7912, 0.2784, 0.782, 0.2764, 0.7727, 0.2784, 0.7648, 0.2838, 0.7643, 0.2845, 0.7996, 0.2845, 0.8187, 0.2853, 0.8185, 0.3187, 0.7981, 0.319, 0.7991, 0.3184, 0.8044, 0.3104, 0.8062, 0.3011, 0.8044, 0.2917, 0.7648, 0.3184, 0.7658, 0.319, 0.7454, 0.3187, 0.7452, 0.2853, 0.7643, 0.2845, 0.7595, 0.2917, 0.7577, 0.3011, 0.7595, 0.3104, 0.7981, 0.319, 0.8185, 0.3187, 0.8147, 0.3379, 0.7492, 0.3379, 0.7454, 0.3187, 0.7658, 0.319, 0.7727, 0.3235, 0.782, 0.3253, 0.7912, 0.3235, 0.4674, 0.06329, 0.4672, 0.07353, 0.4585, 0.0735, 0.4585, 0.06326, 0.4696, 0.04061, 0.4682, 0.05283, 0.4587, 0.05279, 0.459, 0.04057, 0.4923, 0.01437, 0.4919, 0.01078, 0.5035, 0.01066, 0.5037, 0.01426, 0.4715, 0.01426, 0.4696, 0.04061, 0.459, 0.04057, 0.4594, 0.01422, 0.481, 0.01438, 0.4781, 0.04072, 0.4696, 0.04061, 0.4715, 0.01426, 0.4682, 0.05283, 0.4674, 0.06329, 0.4585, 0.06326, 0.4587, 0.05279, 0.6525, 0.6284, 0.649, 0.637, 0.6423, 0.6434, 0.6337, 0.647, 0.6244, 0.647, 0.6158, 0.6435, 0.6092, 0.6369, 0.6056, 0.6283, 0.6056, 0.619, 0.6092, 0.6104, 0.6158, 0.6039, 0.6244, 0.6004, 0.6337, 0.6004, 0.6423, 0.604, 0.6489, 0.6106, 0.6525, 0.6191, 0.4595, 0.01062, 0.4594, 0.01422, 0.4468, 0.01426, 0.4466, 0.01066, 0.7137, 0.01057, 0.7136, 0.01419, 0.7009, 0.01432, 0.7007, 0.0107, 0.57, 0.9857, 0.5698, 0.9893, 0.5579, 0.9892, 0.5583, 0.9856, 0.5583, 0.9856, 0.5579, 0.9892, 0.5487, 0.989, 0.5493, 0.9855, 0.1821, 0.7756, 0.2028, 0.7757, 0.222, 0.7837, 0.2366, 0.7984, 0.2445, 0.8177, 0.2445, 0.8385, 0.2366, 0.8577, 0.222, 0.8724, 0.2028, 0.8804, 0.1821, 0.8803, 0.163, 0.8723, 0.1483, 0.8575, 0.1404, 0.8383, 0.1404, 0.8174, 0.1483, 0.7982, 0.163, 0.7835, 0.6313, 0.665, 0.6227, 0.6686, 0.6181, 0.663, 0.6292, 0.6584, 0.4003, 0.7853, 0.4003, 0.7667, 0.4129, 0.7654, 0.4129, 0.7894, 0.4504, 0.6877, 0.4597, 0.6877, 0.4606, 0.6948, 0.4486, 0.6948, 0.5717, 0.02044, 0.5713, 0.3051, 0.5601, 0.305, 0.5606, 0.02035, 0.4597, 0.6877, 0.4686, 0.6877, 0.4721, 0.6948, 0.4606, 0.6948, 0.6227, 0.7086, 0.6313, 0.7122, 0.6292, 0.7191, 0.6181, 0.7144, 0.4721, 0.6948, 0.4726, 0.9795, 0.4612, 0.9795, 0.4606, 0.6948, 0.5072, 0.6877, 0.5166, 0.6877, 0.5176, 0.6948, 0.5055, 0.6948, 0.4812, 0.6949, 0.4816, 0.9796, 0.4726, 0.9795, 0.4721, 0.6948, 0.6161, 0.7019, 0.6227, 0.7086, 0.6181, 0.7144, 0.6096, 0.7059, 0.5833, 0.3051, 0.5837, 0.02045, 0.5948, 0.0204, 0.5945, 0.3051, 0.4718, 0.01066, 0.4715, 0.01426, 0.4594, 0.01422, 0.4595, 0.01062, 0.4781, 0.04072, 0.4757, 0.05292, 0.4682, 0.05283, 0.4696, 0.04061, 0.4757, 0.05292, 0.4744, 0.06338, 0.4674, 0.06329, 0.4682, 0.05283, 0.4744, 0.06338, 0.4742, 0.07361, 0.4672, 0.07353, 0.4674, 0.06329, 0.4816, 0.01078, 0.481, 0.01438, 0.4715, 0.01426, 0.4718, 0.01066, 0.5827, 0.9857, 0.582, 0.9594, 0.5923, 0.9593, 0.5944, 0.9857, 0.582, 0.9594, 0.5814, 0.9472, 0.5907, 0.9471, 0.5923, 0.9593, 0.5814, 0.9472, 0.5811, 0.9367, 0.5898, 0.9366, 0.5907, 0.9471, 0.5811, 0.9367, 0.581, 0.9264, 0.5896, 0.9264, 0.5898, 0.9366, 0.5828, 0.9893, 0.5827, 0.9857, 0.5944, 0.9857, 0.5948, 0.9893, 0.57, 0.9857, 0.5708, 0.9593, 0.582, 0.9594, 0.5827, 0.9857, 0.5708, 0.9593, 0.5714, 0.9471, 0.5814, 0.9472, 0.582, 0.9594, 0.5714, 0.9471, 0.5717, 0.9367, 0.5811, 0.9367, 0.5814, 0.9472, 0.5717, 0.9367, 0.5718, 0.9264, 0.581, 0.9264, 0.5811, 0.9367, 0.4466, 0.01066, 0.4468, 0.01426, 0.4354, 0.01437, 0.435, 0.01078, 0.7253, 0.01432, 0.7235, 0.04076, 0.7131, 0.04065, 0.7136, 0.01419, 0.7235, 0.04076, 0.722, 0.05306, 0.7127, 0.05296, 0.7131, 0.04065, 0.722, 0.05306, 0.7212, 0.06357, 0.7125, 0.06347, 0.7127, 0.05296, 0.7212, 0.06357, 0.7211, 0.0738, 0.7125, 0.07371, 0.7125, 0.06347, 0.7344, 0.01469, 0.7315, 0.04109, 0.7235, 0.04076, 0.7253, 0.01432, 0.7315, 0.04109, 0.7291, 0.05335, 0.722, 0.05306, 0.7235, 0.04076, 0.7291, 0.05335, 0.7279, 0.06384, 0.7212, 0.06357, 0.722, 0.05306, 0.7279, 0.06384, 0.7277, 0.07407, 0.7211, 0.0738, 0.7212, 0.06357, 0.735, 0.01108, 0.7344, 0.01469, 0.7253, 0.01432, 0.7257, 0.0107, 0.4468, 0.01426, 0.4478, 0.04061, 0.4378, 0.04071, 0.4354, 0.01437, 0.4478, 0.04061, 0.4487, 0.05282, 0.4397, 0.05292, 0.4378, 0.04071, 0.4487, 0.05282, 0.4491, 0.06329, 0.4407, 0.06337, 0.4397, 0.05292, 0.4491, 0.06329, 0.4492, 0.07353, 0.4409, 0.07361, 0.4407, 0.06337, 0.7257, 0.0107, 0.7253, 0.01432, 0.7136, 0.01419, 0.7137, 0.01057, 0.4594, 0.01422, 0.459, 0.04057, 0.4478, 0.04061, 0.4468, 0.01426, 0.459, 0.04057, 0.4587, 0.05279, 0.4487, 0.05282, 0.4478, 0.04061, 0.4587, 0.05279, 0.4585, 0.06326, 0.4491, 0.06329, 0.4487, 0.05282, 0.4585, 0.06326, 0.4585, 0.0735, 0.4492, 0.07353, 0.4491, 0.06329, 0.5037, 0.01426, 0.5035, 0.01066, 0.5165, 0.01062, 0.5164, 0.01422, 0.5284, 0.01426, 0.5265, 0.04061, 0.5159, 0.04057, 0.5164, 0.01422, 0.5265, 0.04061, 0.525, 0.05283, 0.5155, 0.05279, 0.5159, 0.04057, 0.525, 0.05283, 0.5242, 0.06329, 0.5153, 0.06326, 0.5155, 0.05279, 0.5242, 0.06329, 0.5241, 0.07353, 0.5153, 0.0735, 0.5153, 0.06326, 0.5698, 0.9893, 0.57, 0.9857, 0.5827, 0.9857, 0.5828, 0.9893, 0.5378, 0.01438, 0.5349, 0.04072, 0.5265, 0.04061, 0.5284, 0.01426, 0.5349, 0.04072, 0.5325, 0.05292, 0.525, 0.05283, 0.5265, 0.04061, 0.5325, 0.05292, 0.5312, 0.06338, 0.5242, 0.06329, 0.525, 0.05283, 0.5312, 0.06338, 0.531, 0.07362, 0.5241, 0.07353, 0.5242, 0.06329, 0.5384, 0.01079, 0.5378, 0.01438, 0.5284, 0.01426, 0.5287, 0.01067, 0.7009, 0.01432, 0.7019, 0.04076, 0.6916, 0.04109, 0.6892, 0.01469, 0.7019, 0.04076, 0.7027, 0.05306, 0.6934, 0.05335, 0.6916, 0.04109, 0.7027, 0.05306, 0.7031, 0.06357, 0.6945, 0.06384, 0.6934, 0.05335, 0.7031, 0.06357, 0.7033, 0.0738, 0.6947, 0.07407, 0.6945, 0.06384, 0.7007, 0.0107, 0.7009, 0.01432, 0.6892, 0.01469, 0.6888, 0.01108, 0.7136, 0.01419, 0.7131, 0.04065, 0.7019, 0.04076, 0.7009, 0.01432, 0.7131, 0.04065, 0.7127, 0.05296, 0.7027, 0.05306, 0.7019, 0.04076, 0.7127, 0.05296, 0.7125, 0.06347, 0.7031, 0.06357, 0.7027, 0.05306, 0.7125, 0.06347, 0.7125, 0.07371, 0.7033, 0.0738, 0.7031, 0.06357, 0.507, 0.3806, 0.5061, 0.07352, 0.5153, 0.0735, 0.5158, 0.3806, 0.5061, 0.07352, 0.506, 0.06329, 0.5153, 0.06326, 0.5153, 0.0735, 0.506, 0.06329, 0.5055, 0.05282, 0.5155, 0.05279, 0.5153, 0.06326, 0.5055, 0.05282, 0.5047, 0.04061, 0.5159, 0.04057, 0.5155, 0.05279, 0.5047, 0.04061, 0.5037, 0.01426, 0.5164, 0.01422, 0.5159, 0.04057, 0.4992, 0.3807, 0.4977, 0.07361, 0.5061, 0.07352, 0.507, 0.3806, 0.4977, 0.07361, 0.4975, 0.06337, 0.506, 0.06329, 0.5061, 0.07352, 0.4975, 0.06337, 0.4965, 0.05291, 0.5055, 0.05282, 0.506, 0.06329, 0.4965, 0.05291, 0.4946, 0.04071, 0.5047, 0.04061, 0.5055, 0.05282, 0.4946, 0.04071, 0.4923, 0.01437, 0.5037, 0.01426, 0.5047, 0.04061, 0.5644, 0.6193, 0.5632, 0.9264, 0.5567, 0.9263, 0.5582, 0.6192, 0.5632, 0.9264, 0.563, 0.9366, 0.5564, 0.9365, 0.5567, 0.9263, 0.563, 0.9366, 0.5621, 0.9471, 0.555, 0.9469, 0.5564, 0.9365, 0.5621, 0.9471, 0.5604, 0.9593, 0.5525, 0.9591, 0.555, 0.9469, 0.5604, 0.9593, 0.5583, 0.9856, 0.5493, 0.9855, 0.5525, 0.9591, 0.5725, 0.6193, 0.5718, 0.9264, 0.5632, 0.9264, 0.5644, 0.6193, 0.5718, 0.9264, 0.5717, 0.9367, 0.563, 0.9366, 0.5632, 0.9264, 0.5717, 0.9367, 0.5714, 0.9471, 0.5621, 0.9471, 0.563, 0.9366, 0.5714, 0.9471, 0.5708, 0.9593, 0.5604, 0.9593, 0.5621, 0.9471, 0.5708, 0.9593, 0.57, 0.9857, 0.5583, 0.9856, 0.5604, 0.9593, 0.2366, 0.7984, 0.222, 0.7837, 0.2273, 0.775, 0.2448, 0.7927, 0.5585, 0.9947, 0.5497, 0.9946, 0.5487, 0.989, 0.5579, 0.9892, 0.222, 0.7837, 0.2028, 0.7757, 0.2044, 0.7654, 0.2273, 0.775, 0.4926, 0.005278, 0.5038, 0.005165, 0.5035, 0.01066, 0.4919, 0.01078, 0.1483, 0.7982, 0.1404, 0.8174, 0.1297, 0.8155, 0.1392, 0.7925, 0.6894, 0.005618, 0.7009, 0.005255, 0.7007, 0.0107, 0.6888, 0.01108, 0.163, 0.7835, 0.1483, 0.7982, 0.1392, 0.7925, 0.1567, 0.7749, 0.5281, 0.00517, 0.5374, 0.005288, 0.5384, 0.01079, 0.5287, 0.01067, 0.1821, 0.8803, 0.2028, 0.8804, 0.2044, 0.8908, 0.1796, 0.8907, 0.4469, 0.005167, 0.4594, 0.005127, 0.4595, 0.01062, 0.4466, 0.01066, 0.163, 0.8723, 0.1821, 0.8803, 0.1796, 0.8907, 0.1567, 0.8811, 0.4357, 0.005281, 0.4469, 0.005167, 0.4466, 0.01066, 0.435, 0.01078, 0.1483, 0.8575, 0.163, 0.8723, 0.1567, 0.8811, 0.1392, 0.8634, 0.725, 0.005255, 0.7339, 0.005618, 0.735, 0.01108, 0.7257, 0.0107, 0.1404, 0.8383, 0.1483, 0.8575, 0.1392, 0.8634, 0.1297, 0.8404, 0.7134, 0.005127, 0.725, 0.005255, 0.7257, 0.0107, 0.7137, 0.01057, 0.2445, 0.8385, 0.2445, 0.8177, 0.2543, 0.8158, 0.2543, 0.8407, 0.5826, 0.9948, 0.5701, 0.9948, 0.5698, 0.9893, 0.5828, 0.9893, 0.2366, 0.8577, 0.2445, 0.8385, 0.2543, 0.8407, 0.2448, 0.8637, 0.5941, 0.9948, 0.5826, 0.9948, 0.5828, 0.9893, 0.5948, 0.9893, 0.222, 0.8724, 0.2366, 0.8577, 0.2448, 0.8637, 0.2273, 0.8813, 0.4712, 0.005168, 0.4806, 0.005285, 0.4816, 0.01078, 0.4718, 0.01066, 0.2445, 0.8177, 0.2366, 0.7984, 0.2448, 0.7927, 0.2543, 0.8158, 0.5701, 0.9948, 0.5585, 0.9947, 0.5579, 0.9892, 0.5698, 0.9893, 0.2028, 0.7757, 0.1821, 0.7756, 0.1796, 0.7654, 0.2044, 0.7654, 0.5038, 0.005165, 0.5163, 0.005127, 0.5165, 0.01062, 0.5035, 0.01066, 0.1404, 0.8174, 0.1404, 0.8383, 0.1297, 0.8404, 0.1297, 0.8155, 0.7009, 0.005255, 0.7134, 0.005127, 0.7137, 0.01057, 0.7007, 0.0107, 0.1821, 0.7756, 0.163, 0.7835, 0.1567, 0.7749, 0.1796, 0.7654, 0.5163, 0.005127, 0.5281, 0.00517, 0.5287, 0.01067, 0.5165, 0.01062, 0.2028, 0.8804, 0.222, 0.8724, 0.2273, 0.8813, 0.2044, 0.8908, 0.4594, 0.005127, 0.4712, 0.005168, 0.4718, 0.01066, 0.4595, 0.01062, 0.5287, 0.01067, 0.5284, 0.01426, 0.5164, 0.01422, 0.5165, 0.01062, 0.5713, 0.3051, 0.5717, 0.02044, 0.5837, 0.02045, 0.5833, 0.3051, 0.5726, 0.3123, 0.5725, 0.6193, 0.5644, 0.6193, 0.5639, 0.3122, 0.6125, 0.6839, 0.6125, 0.6932, 0.605, 0.6947, 0.605, 0.6826, 0.5639, 0.3122, 0.5644, 0.6193, 0.5582, 0.6192, 0.5573, 0.3121, 0.4988, 0.6878, 0.5072, 0.6877, 0.5055, 0.6948, 0.4947, 0.6949, 0.4988, 0.6878, 0.4992, 0.3807, 0.507, 0.3806, 0.5072, 0.6877, 0.7796, 0.3858, 0.7796, 0.6701, 0.7685, 0.6699, 0.7684, 0.3856, 0.5072, 0.6877, 0.507, 0.3806, 0.5158, 0.3806, 0.5166, 0.6877, 0.4672, 0.07353, 0.4672, 0.3806, 0.4589, 0.3806, 0.4585, 0.0735, 0.4672, 0.3806, 0.4686, 0.6877, 0.4597, 0.6877, 0.4589, 0.3806, 0.4742, 0.07361, 0.4738, 0.3807, 0.4672, 0.3806, 0.4672, 0.07353, 0.4738, 0.3807, 0.4757, 0.6878, 0.4686, 0.6877, 0.4672, 0.3806, 0.581, 0.9264, 0.5812, 0.6193, 0.5893, 0.6193, 0.5896, 0.9264, 0.5812, 0.6193, 0.582, 0.3123, 0.5907, 0.3122, 0.5893, 0.6193, 0.5718, 0.9264, 0.5725, 0.6193, 0.5812, 0.6193, 0.581, 0.9264, 0.5725, 0.6193, 0.5726, 0.3123, 0.582, 0.3123, 0.5812, 0.6193, 0.7211, 0.0738, 0.7234, 0.3806, 0.7153, 0.3805, 0.7125, 0.07371, 0.7234, 0.3806, 0.7273, 0.6872, 0.7186, 0.6871, 0.7153, 0.3805, 0.7277, 0.07407, 0.7296, 0.3808, 0.7234, 0.3806, 0.7211, 0.0738, 0.7296, 0.3808, 0.734, 0.6875, 0.7273, 0.6872, 0.7234, 0.3806, 0.4492, 0.07353, 0.4502, 0.3806, 0.4424, 0.3807, 0.4409, 0.07361, 0.4502, 0.3806, 0.4504, 0.6877, 0.442, 0.6878, 0.4424, 0.3807, 0.4585, 0.0735, 0.4589, 0.3806, 0.4502, 0.3806, 0.4492, 0.07353, 0.4589, 0.3806, 0.4597, 0.6877, 0.4504, 0.6877, 0.4502, 0.3806, 0.5241, 0.07353, 0.524, 0.3806, 0.5158, 0.3806, 0.5153, 0.0735, 0.524, 0.3806, 0.5255, 0.6877, 0.5166, 0.6877, 0.5158, 0.3806, 0.531, 0.07362, 0.5305, 0.3807, 0.524, 0.3806, 0.5241, 0.07353, 0.5305, 0.3807, 0.5325, 0.6878, 0.5255, 0.6877, 0.524, 0.3806, 0.7033, 0.0738, 0.7066, 0.3806, 0.6985, 0.3808, 0.6947, 0.07407, 0.7066, 0.3806, 0.7093, 0.6872, 0.7006, 0.6875, 0.6985, 0.3808, 0.7125, 0.07371, 0.7153, 0.3805, 0.7066, 0.3806, 0.7033, 0.0738, 0.7153, 0.3805, 0.7186, 0.6871, 0.7093, 0.6872, 0.7066, 0.3806, 0.5606, 0.02035, 0.5601, 0.305, 0.5516, 0.3049, 0.5521, 0.02021, 0.4954, 0.9796, 0.4947, 0.6949, 0.5055, 0.6948, 0.5061, 0.9795, 0.5907, 0.3122, 0.582, 0.3123, 0.5833, 0.3051, 0.5945, 0.3051, 0.7563, 0.3856, 0.7565, 0.6699, 0.7455, 0.6702, 0.7452, 0.3858, 0.5726, 0.3123, 0.5639, 0.3122, 0.5601, 0.305, 0.5713, 0.3051, 0.6227, 0.6686, 0.6161, 0.6752, 0.6096, 0.6715, 0.6181, 0.663, 0.529, 0.6948, 0.5295, 0.9795, 0.5181, 0.9795, 0.5176, 0.6948, 0.538, 0.6949, 0.5384, 0.9796, 0.5295, 0.9795, 0.529, 0.6948, 0.7684, 0.3856, 0.7685, 0.6699, 0.7565, 0.6699, 0.7563, 0.3856, 0.582, 0.3123, 0.5726, 0.3123, 0.5713, 0.3051, 0.5833, 0.3051, 0.4486, 0.6948, 0.4492, 0.9795, 0.4385, 0.9796, 0.4378, 0.6949, 0.4125, 0.8116, 0.4125, 0.8303, 0.4003, 0.8339, 0.4003, 0.8099, 0.6161, 0.6752, 0.6125, 0.6839, 0.605, 0.6826, 0.6096, 0.6715, 0.7882, 0.3862, 0.7882, 0.6705, 0.7796, 0.6701, 0.7796, 0.3858, 0.4606, 0.6948, 0.4612, 0.9795, 0.4492, 0.9795, 0.4486, 0.6948, 0.6125, 0.6932, 0.6161, 0.7019, 0.6096, 0.7059, 0.605, 0.6947, 0.6092, 0.6369, 0.6158, 0.6435, 0.613, 0.6481, 0.605, 0.6402, 0.5538, 0.01203, 0.5618, 0.01216, 0.5606, 0.02035, 0.5521, 0.02021, 0.5079, 0.9947, 0.4995, 0.9948, 0.4966, 0.9878, 0.5067, 0.9877, 0.5067, 0.9877, 0.4966, 0.9878, 0.4954, 0.9796, 0.5061, 0.9795, 0.7579, 0.6854, 0.7493, 0.6855, 0.7466, 0.6784, 0.7569, 0.6782, 0.7569, 0.6782, 0.7466, 0.6784, 0.7455, 0.6702, 0.7565, 0.6699, 0.533, 0.9948, 0.526, 0.9947, 0.5285, 0.9877, 0.5369, 0.9878, 0.5369, 0.9878, 0.5285, 0.9877, 0.5295, 0.9795, 0.5384, 0.9796, 0.4511, 0.9948, 0.4427, 0.9949, 0.4397, 0.9878, 0.4498, 0.9877, 0.4498, 0.9877, 0.4397, 0.9878, 0.4385, 0.9796, 0.4492, 0.9795, 0.7825, 0.6859, 0.7759, 0.6856, 0.7786, 0.6784, 0.7865, 0.6788, 0.7865, 0.6788, 0.7786, 0.6784, 0.7796, 0.6701, 0.7882, 0.6705, 0.7759, 0.6856, 0.7673, 0.6853, 0.7682, 0.6782, 0.7786, 0.6784, 0.7786, 0.6784, 0.7682, 0.6782, 0.7685, 0.6699, 0.7796, 0.6701, 0.5824, 0.005169, 0.591, 0.005127, 0.5937, 0.01221, 0.5833, 0.01226, 0.5833, 0.01226, 0.5937, 0.01221, 0.5948, 0.0204, 0.5837, 0.02045, 0.4762, 0.9949, 0.4692, 0.9947, 0.4716, 0.9877, 0.48, 0.9878, 0.48, 0.9878, 0.4716, 0.9877, 0.4726, 0.9795, 0.4816, 0.9796, 0.4692, 0.9947, 0.4603, 0.9948, 0.4609, 0.9877, 0.4716, 0.9877, 0.4716, 0.9877, 0.4609, 0.9877, 0.4612, 0.9795, 0.4726, 0.9795, 0.5644, 0.005161, 0.5731, 0.005228, 0.5721, 0.01224, 0.5618, 0.01216, 0.5618, 0.01216, 0.5721, 0.01224, 0.5717, 0.02044, 0.5606, 0.02035, 0.5172, 0.9947, 0.5079, 0.9947, 0.5067, 0.9877, 0.5179, 0.9877, 0.5179, 0.9877, 0.5067, 0.9877, 0.5061, 0.9795, 0.5181, 0.9795, 0.7673, 0.6853, 0.7579, 0.6854, 0.7569, 0.6782, 0.7682, 0.6782, 0.7682, 0.6782, 0.7569, 0.6782, 0.7565, 0.6699, 0.7685, 0.6699, 0.526, 0.9947, 0.5172, 0.9947, 0.5179, 0.9877, 0.5285, 0.9877, 0.5285, 0.9877, 0.5179, 0.9877, 0.5181, 0.9795, 0.5295, 0.9795, 0.4603, 0.9948, 0.4511, 0.9948, 0.4498, 0.9877, 0.4609, 0.9877, 0.4609, 0.9877, 0.4498, 0.9877, 0.4492, 0.9795, 0.4612, 0.9795, 0.5731, 0.005228, 0.5824, 0.005169, 0.5833, 0.01226, 0.5721, 0.01224, 0.5721, 0.01224, 0.5833, 0.01226, 0.5837, 0.02045, 0.5717, 0.02044, 0.5061, 0.9795, 0.5055, 0.6948, 0.5176, 0.6948, 0.5181, 0.9795])
me_cube_001.materials.append(mat_axepick)
me_cube_001.use_remesh_fix_poles = True
me_cube_001.use_remesh_preserve_attributes = False
me_cube_001.use_mirror_vertex_groups = False
me_cube_001.update()

# ---- objects
ob_cube_001 = bpy.data.objects.new('Cube.001', me_cube_001)

# ---- transforms, parenting, visibility, modifiers, constraints
ob_cube_001.location = (0.0, 0.0, 18.36)
ob_cube_001.lineart.crease_threshold = 0.0
_m = ob_cube_001.modifiers.new('Auto Smooth', 'NODES')
_m.node_group = ng_auto_smooth
_gi = [s.identifier for s in ng_auto_smooth.interface.items_tree if s.item_type == 'SOCKET' and s.in_out == 'INPUT']
_m[_gi[1]] = 0.7854  # Angle

# ---- collection membership
col_collection.objects.link(ob_cube_001)

# ---- scene / render settings (as saved in the file)
scene.frame_start = 1; scene.frame_end = 250; scene.frame_set(1)
scene.render.engine = 'CYCLES'
scene.render.resolution_x = 430
scene.render.resolution_y = 1000
scene.cycles.samples = 128
scene.cycles.sampling_pattern = 'TABULATED_SOBOL'
scene.cycles.use_light_tree = False
scene.cycles.film_transparent_glass = True
scene.eevee.use_gtao = True
scene.view_settings.view_transform = 'Filmic'
bpy.context.view_layer.update()

# ---- added for rendering (the .blend has no active camera and no usable light): camera, sun
cam_auto = bpy.data.cameras.new('AutoCamera')
cam_auto.lens = 50.0
cam_auto.sensor_width = 36.0
cam_auto.clip_end = 1000.0
ob_auto_camera = bpy.data.objects.new('AutoCamera', cam_auto)
scene.collection.objects.link(ob_auto_camera)
ob_auto_camera.location = (22.2323, -26.5177, 27.6856)
ob_auto_camera.rotation_euler = (1.09748, -7.21219e-08, 0.694738)
scene.camera = ob_auto_camera
light_auto_sun = bpy.data.lights.new('AutoSun', 'SUN')
light_auto_sun.energy = 3.0
light_auto_sun.angle = 0.0523599
ob_auto_sun = bpy.data.objects.new('AutoSun', light_auto_sun)
scene.collection.objects.link(ob_auto_sun)
ob_auto_sun.rotation_euler = (0.872665, 0.174533, 0.523599)
bpy.context.view_layer.update()
